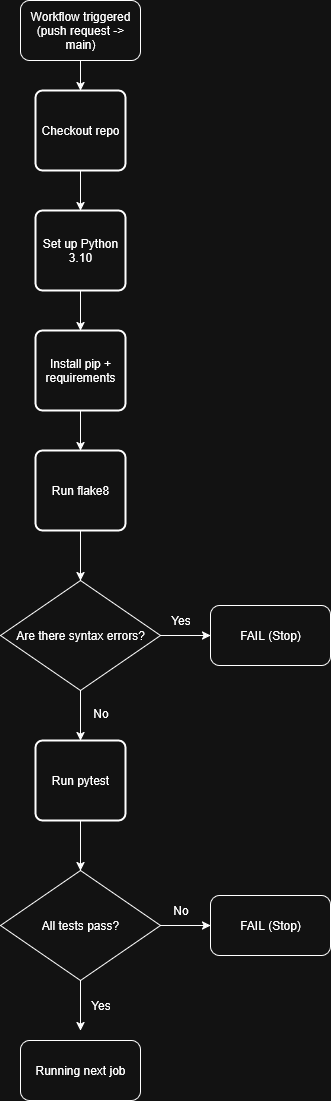

The diagram above was exported from draw.io. Its source (the exported page's mxGraphModel, read from the mxfile embedded in the PNG):
<mxGraphModel dx="1042" dy="606" grid="1" gridSize="10" guides="1" tooltips="1" connect="1" arrows="1" fold="1" page="1" pageScale="1" pageWidth="850" pageHeight="1100" math="0" shadow="0">
  <root>
    <mxCell id="0" />
    <mxCell id="1" parent="0" />
    <mxCell id="n3xh-zaZfLMHWBs4dvEh-20" value="" style="endArrow=classic;html=1;rounded=0;exitX=0.5;exitY=1;exitDx=0;exitDy=0;exitPerimeter=0;" parent="1" edge="1">
      <mxGeometry width="50" height="50" relative="1" as="geometry">
        <mxPoint x="440" y="80" as="sourcePoint" />
        <mxPoint x="440" y="110" as="targetPoint" />
      </mxGeometry>
    </mxCell>
    <mxCell id="n3xh-zaZfLMHWBs4dvEh-21" value="Checkout repo" style="rounded=1;whiteSpace=wrap;html=1;absoluteArcSize=1;arcSize=14;strokeWidth=2;" parent="1" vertex="1">
      <mxGeometry x="395" y="110" width="90" height="80" as="geometry" />
    </mxCell>
    <mxCell id="n3xh-zaZfLMHWBs4dvEh-22" value="" style="endArrow=classic;html=1;rounded=0;exitX=0.5;exitY=1;exitDx=0;exitDy=0;exitPerimeter=0;" parent="1" edge="1">
      <mxGeometry width="50" height="50" relative="1" as="geometry">
        <mxPoint x="440" y="190" as="sourcePoint" />
        <mxPoint x="440" y="230" as="targetPoint" />
      </mxGeometry>
    </mxCell>
    <mxCell id="n3xh-zaZfLMHWBs4dvEh-23" value="Set up Python 3.10" style="rounded=1;whiteSpace=wrap;html=1;absoluteArcSize=1;arcSize=14;strokeWidth=2;" parent="1" vertex="1">
      <mxGeometry x="395" y="230" width="90" height="80" as="geometry" />
    </mxCell>
    <mxCell id="n3xh-zaZfLMHWBs4dvEh-24" value="" style="endArrow=classic;html=1;rounded=0;exitX=0.5;exitY=1;exitDx=0;exitDy=0;exitPerimeter=0;" parent="1" edge="1">
      <mxGeometry width="50" height="50" relative="1" as="geometry">
        <mxPoint x="440" y="310" as="sourcePoint" />
        <mxPoint x="440" y="350" as="targetPoint" />
      </mxGeometry>
    </mxCell>
    <mxCell id="n3xh-zaZfLMHWBs4dvEh-25" value="Install pip + requirements" style="rounded=1;whiteSpace=wrap;html=1;absoluteArcSize=1;arcSize=14;strokeWidth=2;" parent="1" vertex="1">
      <mxGeometry x="395" y="350" width="90" height="80" as="geometry" />
    </mxCell>
    <mxCell id="n3xh-zaZfLMHWBs4dvEh-26" value="" style="endArrow=classic;html=1;rounded=0;exitX=0.5;exitY=1;exitDx=0;exitDy=0;exitPerimeter=0;" parent="1" edge="1">
      <mxGeometry width="50" height="50" relative="1" as="geometry">
        <mxPoint x="440" y="430" as="sourcePoint" />
        <mxPoint x="440" y="470" as="targetPoint" />
      </mxGeometry>
    </mxCell>
    <mxCell id="n3xh-zaZfLMHWBs4dvEh-27" value="Run flake8" style="rounded=1;whiteSpace=wrap;html=1;absoluteArcSize=1;arcSize=14;strokeWidth=2;" parent="1" vertex="1">
      <mxGeometry x="395" y="470" width="90" height="80" as="geometry" />
    </mxCell>
    <mxCell id="n3xh-zaZfLMHWBs4dvEh-28" value="Are there syntax errors?" style="rhombus;whiteSpace=wrap;html=1;" parent="1" vertex="1">
      <mxGeometry x="360" y="600" width="160" height="110" as="geometry" />
    </mxCell>
    <mxCell id="n3xh-zaZfLMHWBs4dvEh-29" value="" style="endArrow=classic;html=1;rounded=0;exitX=0.5;exitY=1;exitDx=0;exitDy=0;" parent="1" source="n3xh-zaZfLMHWBs4dvEh-27" target="n3xh-zaZfLMHWBs4dvEh-28" edge="1">
      <mxGeometry width="50" height="50" relative="1" as="geometry">
        <mxPoint x="430" y="800" as="sourcePoint" />
        <mxPoint x="480" y="750" as="targetPoint" />
      </mxGeometry>
    </mxCell>
    <mxCell id="n3xh-zaZfLMHWBs4dvEh-30" value="" style="endArrow=classic;html=1;rounded=0;exitX=1;exitY=0.5;exitDx=0;exitDy=0;" parent="1" source="n3xh-zaZfLMHWBs4dvEh-28" edge="1">
      <mxGeometry width="50" height="50" relative="1" as="geometry">
        <mxPoint x="650" y="600" as="sourcePoint" />
        <mxPoint x="570" y="655" as="targetPoint" />
      </mxGeometry>
    </mxCell>
    <mxCell id="n3xh-zaZfLMHWBs4dvEh-32" value="FAIL (Stop)" style="rounded=1;whiteSpace=wrap;html=1;" parent="1" vertex="1">
      <mxGeometry x="570" y="625" width="120" height="60" as="geometry" />
    </mxCell>
    <mxCell id="n3xh-zaZfLMHWBs4dvEh-33" value="&lt;span&gt;Yes&lt;/span&gt;" style="text;html=1;align=center;verticalAlign=middle;resizable=0;points=[];autosize=1;strokeColor=none;fillColor=none;" parent="1" vertex="1">
      <mxGeometry x="520" y="625" width="40" height="30" as="geometry" />
    </mxCell>
    <mxCell id="n3xh-zaZfLMHWBs4dvEh-34" value="" style="endArrow=classic;html=1;rounded=0;exitX=0.5;exitY=1;exitDx=0;exitDy=0;" parent="1" source="n3xh-zaZfLMHWBs4dvEh-28" edge="1">
      <mxGeometry width="50" height="50" relative="1" as="geometry">
        <mxPoint x="430" y="800" as="sourcePoint" />
        <mxPoint x="440" y="760" as="targetPoint" />
      </mxGeometry>
    </mxCell>
    <mxCell id="n3xh-zaZfLMHWBs4dvEh-35" value="No" style="text;html=1;align=center;verticalAlign=middle;resizable=0;points=[];autosize=1;strokeColor=none;fillColor=none;" parent="1" vertex="1">
      <mxGeometry x="440" y="718" width="40" height="30" as="geometry" />
    </mxCell>
    <mxCell id="n3xh-zaZfLMHWBs4dvEh-36" value="Run pytest" style="rounded=1;whiteSpace=wrap;html=1;absoluteArcSize=1;arcSize=14;strokeWidth=2;" parent="1" vertex="1">
      <mxGeometry x="395" y="760" width="90" height="80" as="geometry" />
    </mxCell>
    <mxCell id="n3xh-zaZfLMHWBs4dvEh-37" value="All tests pass?" style="rhombus;whiteSpace=wrap;html=1;" parent="1" vertex="1">
      <mxGeometry x="360" y="890" width="160" height="110" as="geometry" />
    </mxCell>
    <mxCell id="n3xh-zaZfLMHWBs4dvEh-38" value="" style="endArrow=classic;html=1;rounded=0;exitX=0.5;exitY=1;exitDx=0;exitDy=0;" parent="1" target="n3xh-zaZfLMHWBs4dvEh-37" edge="1">
      <mxGeometry width="50" height="50" relative="1" as="geometry">
        <mxPoint x="440" y="840" as="sourcePoint" />
        <mxPoint x="480" y="1040" as="targetPoint" />
      </mxGeometry>
    </mxCell>
    <mxCell id="n3xh-zaZfLMHWBs4dvEh-40" value="" style="endArrow=classic;html=1;rounded=0;exitX=1;exitY=0.5;exitDx=0;exitDy=0;" parent="1" edge="1">
      <mxGeometry width="50" height="50" relative="1" as="geometry">
        <mxPoint x="520" y="945" as="sourcePoint" />
        <mxPoint x="570" y="945" as="targetPoint" />
      </mxGeometry>
    </mxCell>
    <mxCell id="n3xh-zaZfLMHWBs4dvEh-41" value="&lt;div&gt;FAIL (Stop)&lt;/div&gt;" style="rounded=1;whiteSpace=wrap;html=1;" parent="1" vertex="1">
      <mxGeometry x="570" y="915" width="120" height="60" as="geometry" />
    </mxCell>
    <mxCell id="n3xh-zaZfLMHWBs4dvEh-42" value="No" style="text;html=1;align=center;verticalAlign=middle;resizable=0;points=[];autosize=1;strokeColor=none;fillColor=none;" parent="1" vertex="1">
      <mxGeometry x="520" y="915" width="40" height="30" as="geometry" />
    </mxCell>
    <mxCell id="n3xh-zaZfLMHWBs4dvEh-44" value="" style="endArrow=classic;html=1;rounded=0;exitX=0.5;exitY=1;exitDx=0;exitDy=0;" parent="1" edge="1">
      <mxGeometry width="50" height="50" relative="1" as="geometry">
        <mxPoint x="440" y="1000" as="sourcePoint" />
        <mxPoint x="440" y="1050" as="targetPoint" />
      </mxGeometry>
    </mxCell>
    <mxCell id="n3xh-zaZfLMHWBs4dvEh-48" value="Yes" style="text;html=1;align=center;verticalAlign=middle;resizable=0;points=[];autosize=1;strokeColor=none;fillColor=none;" parent="1" vertex="1">
      <mxGeometry x="440" y="1010" width="40" height="30" as="geometry" />
    </mxCell>
    <mxCell id="jdCXTKOo6IXWDbjnl3De-1" value="&lt;div&gt;Workflow triggered&lt;/div&gt;&lt;div&gt;(push request -&amp;gt; main)&lt;/div&gt;" style="rounded=1;whiteSpace=wrap;html=1;" vertex="1" parent="1">
      <mxGeometry x="380" y="20" width="120" height="60" as="geometry" />
    </mxCell>
    <mxCell id="jdCXTKOo6IXWDbjnl3De-2" value="Running next job" style="rounded=1;whiteSpace=wrap;html=1;" vertex="1" parent="1">
      <mxGeometry x="380" y="1060" width="120" height="60" as="geometry" />
    </mxCell>
  </root>
</mxGraphModel>